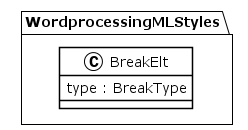

The diagram above was rendered by PlantUML. Its source (embedded in the PNG):
@startuml
!theme plain
package WordprocessingMLStyles {
class BreakElt {
	 type : BreakType
}
}
@enduml